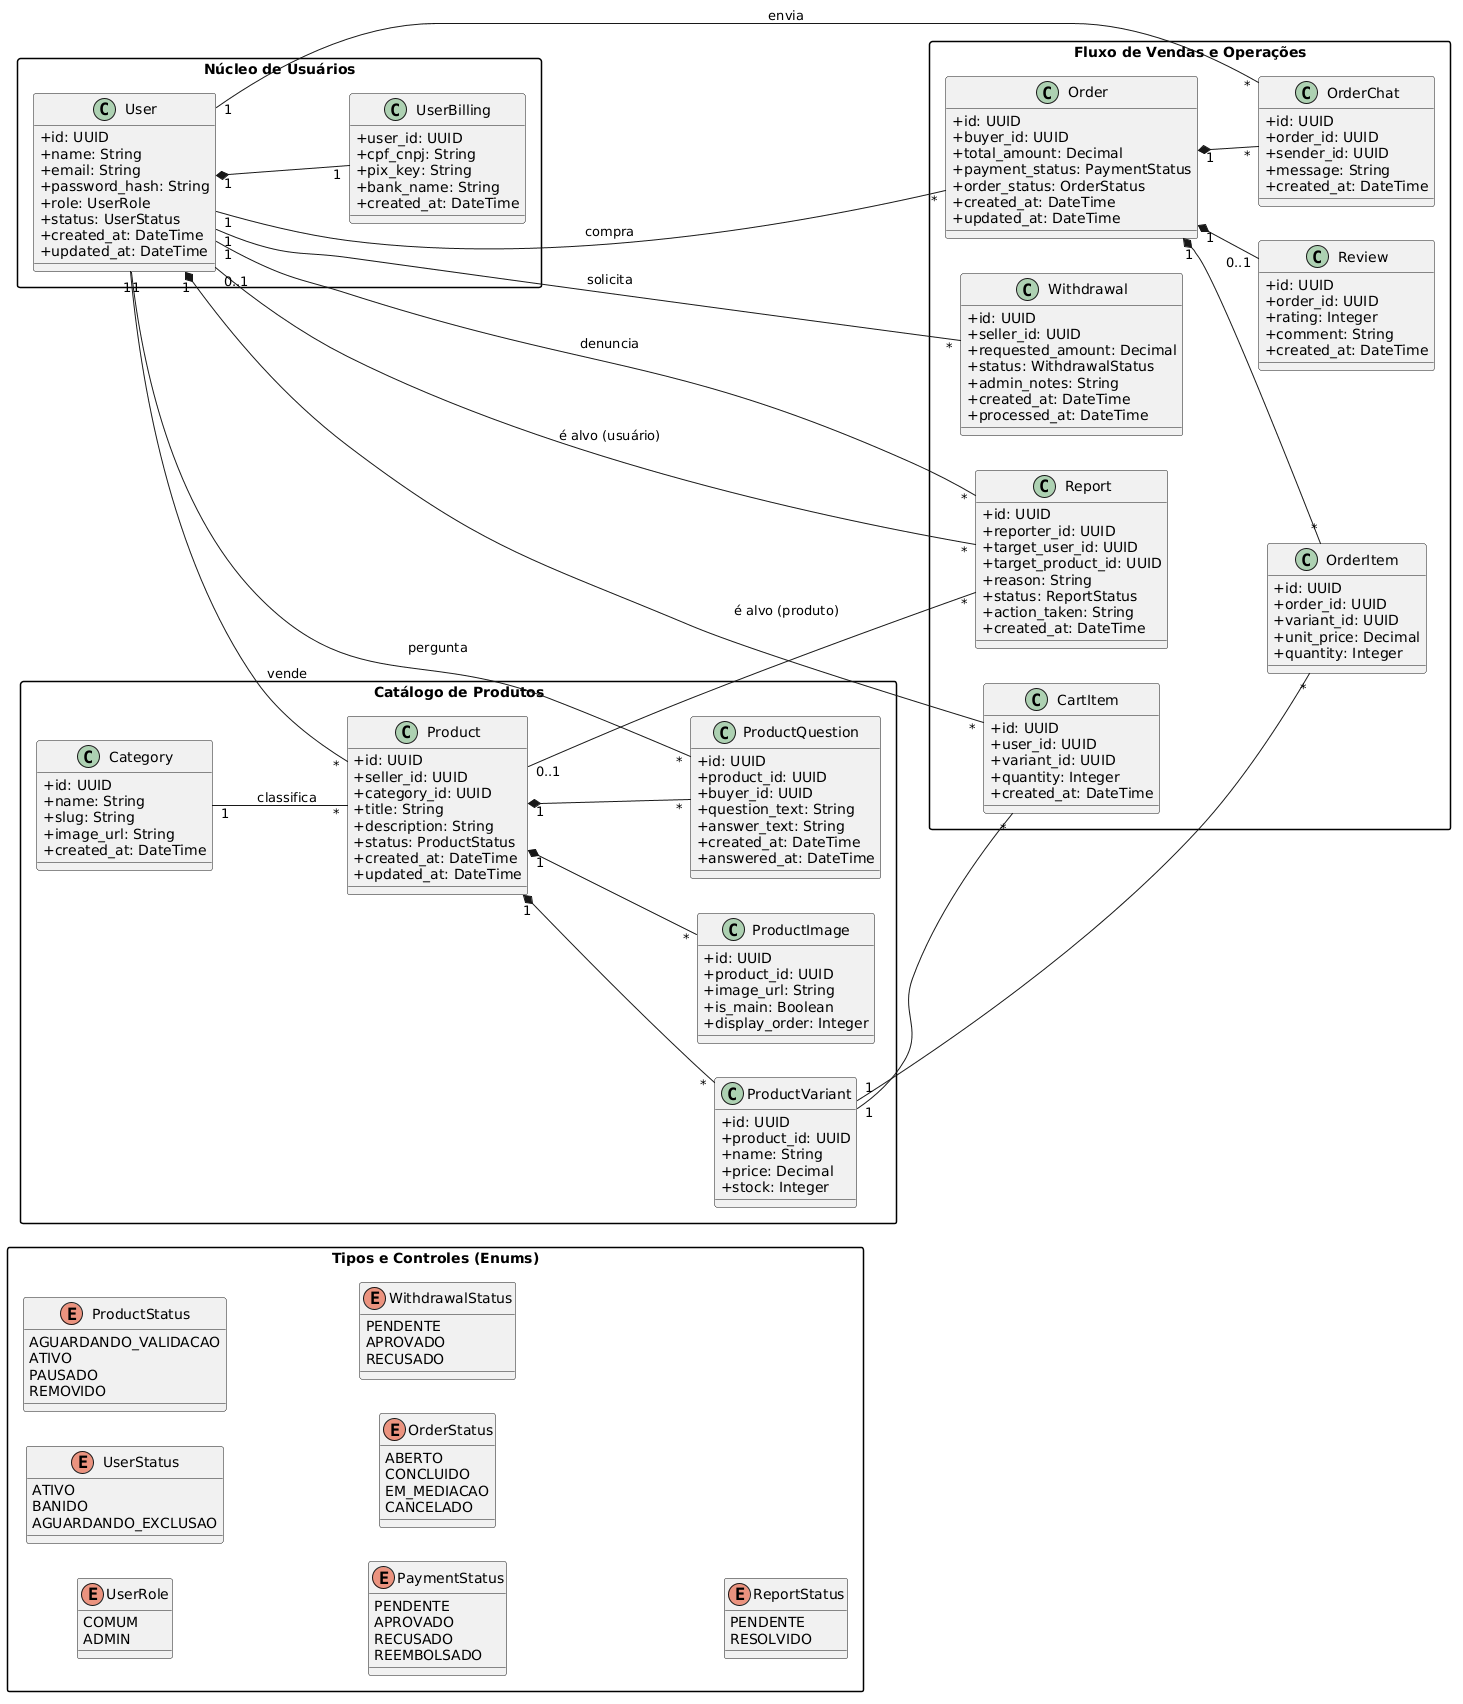

The diagram above was rendered by PlantUML. Its source (embedded in the PNG):
@startuml
left to right direction
skinparam classAttributeIconSize 0
skinparam monochrome false
skinparam packageStyle rectangle

package "Tipos e Controles (Enums)" {
    enum UserRole {
        COMUM
        ADMIN
    }
    enum UserStatus {
        ATIVO
        BANIDO
        AGUARDANDO_EXCLUSAO
    }
    enum ProductStatus {
        AGUARDANDO_VALIDACAO
        ATIVO
        PAUSADO
        REMOVIDO
    }
    enum PaymentStatus {
        PENDENTE
        APROVADO
        RECUSADO
        REEMBOLSADO
    }
    enum OrderStatus {
        ABERTO
        CONCLUIDO
        EM_MEDIACAO
        CANCELADO
    }
    enum WithdrawalStatus {
        PENDENTE
        APROVADO
        RECUSADO
    }
    enum ReportStatus {
        PENDENTE
        RESOLVIDO
    }
}

package "Núcleo de Usuários" {
    class User {
        + id: UUID
        + name: String
        + email: String
        + password_hash: String
        + role: UserRole
        + status: UserStatus
        + created_at: DateTime
        + updated_at: DateTime
    }

    class UserBilling {
        + user_id: UUID
        + cpf_cnpj: String
        + pix_key: String
        + bank_name: String
        + created_at: DateTime
    }
}

package "Catálogo de Produtos" {
    class Category {
        + id: UUID
        + name: String
        + slug: String
        + image_url: String
        + created_at: DateTime
    }

    class Product {
        + id: UUID
        + seller_id: UUID
        + category_id: UUID
        + title: String
        + description: String
        + status: ProductStatus
        + created_at: DateTime
        + updated_at: DateTime
    }

    class ProductVariant {
        + id: UUID
        + product_id: UUID
        + name: String
        + price: Decimal
        + stock: Integer
    }

    class ProductImage {
        + id: UUID
        + product_id: UUID
        + image_url: String
        + is_main: Boolean
        + display_order: Integer
    }

    class ProductQuestion {
        + id: UUID
        + product_id: UUID
        + buyer_id: UUID
        + question_text: String
        + answer_text: String
        + created_at: DateTime
        + answered_at: DateTime
    }
}

package "Fluxo de Vendas e Operações" {
    class CartItem {
        + id: UUID
        + user_id: UUID
        + variant_id: UUID
        + quantity: Integer
        + created_at: DateTime
    }

    class Order {
        + id: UUID
        + buyer_id: UUID
        + total_amount: Decimal
        + payment_status: PaymentStatus
        + order_status: OrderStatus
        + created_at: DateTime
        + updated_at: DateTime
    }

    class OrderItem {
        + id: UUID
        + order_id: UUID
        + variant_id: UUID
        + unit_price: Decimal
        + quantity: Integer
    }

    class OrderChat {
        + id: UUID
        + order_id: UUID
        + sender_id: UUID
        + message: String
        + created_at: DateTime
    }

    class Review {
        + id: UUID
        + order_id: UUID
        + rating: Integer
        + comment: String
        + created_at: DateTime
    }

    class Withdrawal {
        + id: UUID
        + seller_id: UUID
        + requested_amount: Decimal
        + status: WithdrawalStatus
        + admin_notes: String
        + created_at: DateTime
        + processed_at: DateTime
    }

    class Report {
        + id: UUID
        + reporter_id: UUID
        + target_user_id: UUID
        + target_product_id: UUID
        + reason: String
        + status: ReportStatus
        + action_taken: String
        + created_at: DateTime
    }
}

' Relacionamentos e Multiplicidades

' Usuários e Faturamento (1 para 1)
User "1" *-- "1" UserBilling

' Catálogo e Produtos
User "1" -- "*" Product : "vende"
Category "1" -- "*" Product : "classifica"
Product "1" *-- "*" ProductVariant
Product "1" *-- "*" ProductImage
Product "1" *-- "*" ProductQuestion
User "1" -- "*" ProductQuestion : "pergunta"

' Carrinho de Compras
User "1" *-- "*" CartItem
ProductVariant "1" -- "*" CartItem

' Pedidos, Itens e Fluxos
User "1" -- "*" Order : "compra"
Order "1" *-- "*" OrderItem
ProductVariant "1" -- "*" OrderItem
Order "1" *-- "*" OrderChat
User "1" -- "*" OrderChat : "envia"
Order "1" *-- "0..1" Review

' Finanças e Auditoria Admin
User "1" -- "*" Withdrawal : "solicita"
User "1" -- "*" Report : "denuncia"
User "0..1" -- "*" Report : "é alvo (usuário)"
Product "0..1" -- "*" Report : "é alvo (produto)"
@enduml